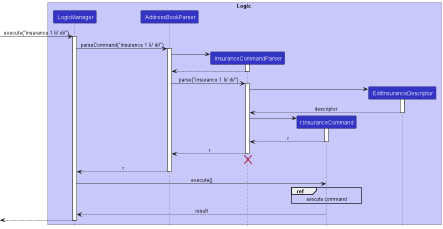

The diagram above was rendered by PlantUML. Its source (embedded in the PNG):
@startuml
!include style.puml

box Logic LOGIC_COLOR_T1
participant ":LogicManager" as LogicManager LOGIC_COLOR
participant ":AddressBookParser" as AddressBookParser LOGIC_COLOR
participant ":InsuranceCommandParser" as InsuranceCommandParser LOGIC_COLOR
participant "r:InsuranceCommand" as InsuranceCommand LOGIC_COLOR
participant ":EditInsuranceDescriptor" as EditInsuranceDescriptor LOGIC_COLOR
end box

[-> LogicManager : execute("insurance 1 li/ di/")
activate LogicManager

LogicManager -> AddressBookParser : parseCommand("insurance 1 li/ di/")
activate AddressBookParser

create InsuranceCommandParser
AddressBookParser -> InsuranceCommandParser
activate InsuranceCommandParser

InsuranceCommandParser --> AddressBookParser
deactivate InsuranceCommandParser

AddressBookParser -> InsuranceCommandParser : parse("insurance 1 li/ di/")
activate InsuranceCommandParser

create EditInsuranceDescriptor
InsuranceCommandParser -> EditInsuranceDescriptor
activate EditInsuranceDescriptor

EditInsuranceDescriptor --> InsuranceCommandParser : descriptor
deactivate EditInsuranceDescriptor

create InsuranceCommand
InsuranceCommandParser -> InsuranceCommand :
activate InsuranceCommand

InsuranceCommand --> InsuranceCommandParser : r
deactivate InsuranceCommand

InsuranceCommandParser --> AddressBookParser : r
deactivate InsuranceCommandParser
'Hidden arrow to position the destroy marker below the end of the activation bar.
InsuranceCommandParser -[hidden]-> AddressBookParser
destroy InsuranceCommandParser

AddressBookParser --> LogicManager : r
deactivate AddressBookParser

LogicManager -> InsuranceCommand : execute()

ref over InsuranceCommand: execute command

InsuranceCommand --> LogicManager : result
deactivate InsuranceCommand
[<--LogicManager
deactivate LogicManager
@enduml